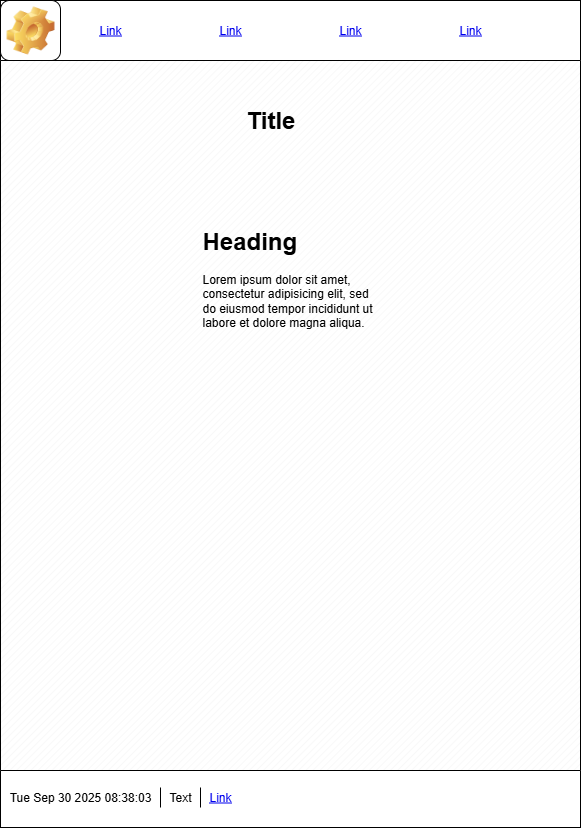

The diagram above was exported from draw.io. Its source (the exported page's mxGraphModel, read from the mxfile embedded in the PNG):
<mxGraphModel dx="1213" dy="764" grid="1" gridSize="10" guides="1" tooltips="1" connect="1" arrows="1" fold="1" page="1" pageScale="1" pageWidth="583" pageHeight="827" math="0" shadow="0">
  <root>
    <mxCell id="0" />
    <mxCell id="1" parent="0" />
    <mxCell id="d09NOmY4-7jeT46DFaw3-1" value="" style="rounded=0;whiteSpace=wrap;html=1;" vertex="1" parent="1">
      <mxGeometry width="580" height="60" as="geometry" />
    </mxCell>
    <UserObject label="Link" link="https://www.draw.io" id="d09NOmY4-7jeT46DFaw3-2">
      <mxCell style="text;html=1;strokeColor=none;fillColor=none;whiteSpace=wrap;align=center;verticalAlign=middle;fontColor=#0000EE;fontStyle=4;" vertex="1" parent="1">
        <mxGeometry x="80" y="10" width="60" height="40" as="geometry" />
      </mxCell>
    </UserObject>
    <UserObject label="Link" link="https://www.draw.io" id="d09NOmY4-7jeT46DFaw3-3">
      <mxCell style="text;html=1;strokeColor=none;fillColor=none;whiteSpace=wrap;align=center;verticalAlign=middle;fontColor=#0000EE;fontStyle=4;" vertex="1" parent="1">
        <mxGeometry x="200" y="10" width="60" height="40" as="geometry" />
      </mxCell>
    </UserObject>
    <UserObject label="Link" link="https://www.draw.io" id="d09NOmY4-7jeT46DFaw3-4">
      <mxCell style="text;html=1;strokeColor=none;fillColor=none;whiteSpace=wrap;align=center;verticalAlign=middle;fontColor=#0000EE;fontStyle=4;" vertex="1" parent="1">
        <mxGeometry x="320" y="10" width="60" height="40" as="geometry" />
      </mxCell>
    </UserObject>
    <UserObject label="Link" link="https://www.draw.io" id="d09NOmY4-7jeT46DFaw3-5">
      <mxCell style="text;html=1;strokeColor=none;fillColor=none;whiteSpace=wrap;align=center;verticalAlign=middle;fontColor=#0000EE;fontStyle=4;" vertex="1" parent="1">
        <mxGeometry x="440" y="10" width="60" height="40" as="geometry" />
      </mxCell>
    </UserObject>
    <mxCell id="d09NOmY4-7jeT46DFaw3-6" value="Icon" style="icon;html=1;image=img/clipart/Gear_128x128.png" vertex="1" parent="1">
      <mxGeometry width="60" height="60" as="geometry" />
    </mxCell>
    <mxCell id="d09NOmY4-7jeT46DFaw3-9" value="" style="rounded=0;whiteSpace=wrap;html=1;" vertex="1" parent="1">
      <mxGeometry y="767" width="580" height="60" as="geometry" />
    </mxCell>
    <UserObject label="%date{ddd mmm dd yyyy HH:MM:ss}%" placeholders="1" id="d09NOmY4-7jeT46DFaw3-10">
      <mxCell style="text;html=1;strokeColor=none;fillColor=none;align=center;verticalAlign=middle;whiteSpace=wrap;overflow=hidden;" vertex="1" parent="1">
        <mxGeometry y="787" width="160" height="20" as="geometry" />
      </mxCell>
    </UserObject>
    <mxCell id="d09NOmY4-7jeT46DFaw3-11" value="" style="shape=partialRectangle;whiteSpace=wrap;html=1;bottom=0;top=0;fillColor=none;" vertex="1" parent="1">
      <mxGeometry x="160" y="787" width="40" height="20" as="geometry" />
    </mxCell>
    <mxCell id="d09NOmY4-7jeT46DFaw3-12" value="Text" style="text;html=1;align=center;verticalAlign=middle;whiteSpace=wrap;rounded=0;" vertex="1" parent="1">
      <mxGeometry x="150" y="782" width="60" height="30" as="geometry" />
    </mxCell>
    <UserObject label="Link" link="https://www.draw.io" id="d09NOmY4-7jeT46DFaw3-15">
      <mxCell style="text;html=1;strokeColor=none;fillColor=none;whiteSpace=wrap;align=center;verticalAlign=middle;fontColor=#0000EE;fontStyle=4;" vertex="1" parent="1">
        <mxGeometry x="190" y="782" width="60" height="30" as="geometry" />
      </mxCell>
    </UserObject>
    <mxCell id="d09NOmY4-7jeT46DFaw3-18" value="" style="verticalLabelPosition=bottom;verticalAlign=top;html=1;shape=mxgraph.basic.patternFillRect;fillStyle=diag;step=5;fillStrokeWidth=0.2;fillStrokeColor=#dddddd;" vertex="1" parent="1">
      <mxGeometry y="60" width="580" height="710" as="geometry" />
    </mxCell>
    <mxCell id="d09NOmY4-7jeT46DFaw3-19" value="Title" style="text;strokeColor=none;fillColor=none;html=1;fontSize=24;fontStyle=1;verticalAlign=middle;align=center;" vertex="1" parent="1">
      <mxGeometry x="220" y="100" width="100" height="40" as="geometry" />
    </mxCell>
    <mxCell id="d09NOmY4-7jeT46DFaw3-20" value="&lt;h1 style=&quot;margin-top: 0px;&quot;&gt;Heading&lt;/h1&gt;&lt;p&gt;Lorem ipsum dolor sit amet, consectetur adipisicing elit, sed do eiusmod tempor incididunt ut labore et dolore magna aliqua.&lt;/p&gt;" style="text;html=1;whiteSpace=wrap;overflow=hidden;rounded=0;" vertex="1" parent="1">
      <mxGeometry x="200" y="220" width="180" height="120" as="geometry" />
    </mxCell>
  </root>
</mxGraphModel>